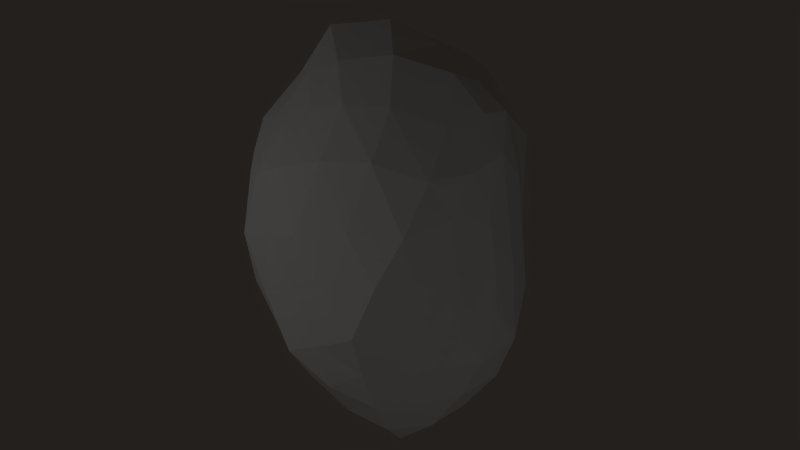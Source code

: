 # Source: scene.blend  (saved by Blender 2.68.0; exported with 4.5.12 LTS)
import bpy
from mathutils import Matrix  # noqa: F401  (used for matrix-valued properties, if any)

bpy.ops.wm.read_factory_settings(use_empty=True)
scene = bpy.context.scene
scene.name = 'Scene'

# ---- collections
col_collection_1 = bpy.data.collections.new('Collection 1'); scene.collection.children.link(col_collection_1)

# ---- materials (node trees are filled in below, after node groups)
mat_material = bpy.data.materials.new('Material')
mat_material.alpha_threshold = 0.0
mat_material.use_transparent_shadow = False
mat_material.roughness = 0.5
mat_material.specular_intensity = 0.1237
mat_material.line_color = (0.0, 0.0, 0.0, 1.0)

# ---- material node trees

# ---- world
world_world = bpy.data.worlds.new('World'); scene.world = world_world
world_world.color = (0.01739, 0.01479, 0.01272)
world_world.use_sun_shadow = False
world_world.sun_shadow_jitter_overblur = 0.0
world_world.cycles.sampling_method = 'MANUAL'
world_world.cycles.sample_map_resolution = 256
world_world.light_settings.ao_factor = 0.1

# ---- cameras
cam_camera = bpy.data.cameras.new('Camera')
cam_camera.clip_end = 100.0
cam_camera.lens = 35.0
cam_camera.sensor_width = 32.0
cam_camera.sensor_height = 18.0
cam_camera.ortho_scale = 7.314
cam_camera.dof.focus_distance = 0.0
cam_camera.dof.aperture_fstop = 128.0

# ---- lights
light_lamp_001 = bpy.data.lights.new('Lamp.001', 'POINT')
light_lamp_001.transmission_factor = 0.0
light_lamp_001.cutoff_distance = 30.0
light_lamp_001.energy = 100.0
light_lamp_001.shadow_buffer_clip_start = 1.001
light_lamp_001.shadow_soft_size = 0.1
light_lamp_001.shadow_maximum_resolution = 0.006
light_lamp_001.use_absolute_resolution = True
light_lamp_001.cycles.use_multiple_importance_sampling = False
light_lamp_002 = bpy.data.lights.new('Lamp.002', 'POINT')
light_lamp_002.transmission_factor = 0.0
light_lamp_002.cutoff_distance = 30.0
light_lamp_002.energy = 70.0
light_lamp_002.shadow_buffer_clip_start = 1.001
light_lamp_002.shadow_soft_size = 0.1
light_lamp_002.shadow_maximum_resolution = 0.006
light_lamp_002.use_absolute_resolution = True
light_lamp_002.cycles.use_multiple_importance_sampling = False
light_lamp = bpy.data.lights.new('Lamp', 'POINT')
light_lamp.transmission_factor = 0.0
light_lamp.cutoff_distance = 30.0
light_lamp.energy = 50.0
light_lamp.shadow_buffer_clip_start = 1.001
light_lamp.shadow_soft_size = 0.1
light_lamp.shadow_maximum_resolution = 0.006
light_lamp.use_absolute_resolution = True
light_lamp.cycles.use_multiple_importance_sampling = False

# ---- meshes
me_icosphere_001 = bpy.data.meshes.new('Icosphere.001')
me_icosphere_001.from_pydata([(3.359e-05, -4.343e-06, -1.413), (0.5955, -0.4178, -0.552), (-0.2756, -0.8481, -0.6551), (-0.8296, 0.003397, -0.6), (-0.2607, 0.803, -0.6192), (0.6107, 0.4637, -0.5902), (0.2678, -0.7785, 0.5569), (-0.7008, -0.5143, 0.608), (-0.8251, 0.5786, 0.7248), (0.2749, 0.9182, 0.596), (0.8459, 0.02735, 0.6085), (-0.01193, 0.01845, 1.298), (-0.1563, -0.46, -1.115), (0.3777, -0.2702, -1.086), (0.134, -0.6225, -0.7196), (0.7237, 0.0252, -0.7552), (0.3945, 0.2896, -1.134), (-0.4481, -0.00235, -1.04), (-0.6747, -0.4822, -0.7613), (-0.1563, 0.4816, -1.158), (-0.6729, 0.4789, -0.7617), (0.2524, 0.7958, -0.7626), (0.7724, -0.2533, -0.03797), (0.8018, 0.2286, -0.1463), (0.01737, -0.965, -0.08253), (0.5246, -0.6534, 0.09276), (-0.9754, -0.3174, -0.04923), (-0.6017, -0.8292, -0.04981), (-0.6019, 0.829, -0.04997), (-0.9762, 0.3171, -0.04885), (0.5202, 0.7157, 0.104), (0.0008721, 1.029, -0.04757), (0.6386, -0.5347, 0.689), (-0.3339, -0.7879, 0.6983), (-0.9087, 0.02539, 0.7196), (-0.2771, 0.815, 0.713), (0.6082, 0.68, 0.8987), (0.2503, -0.3823, 1.119), (0.4556, 0.117, 1.155), (-0.4347, -0.3165, 1.258), (-0.4427, 0.313, 1.261), (0.1101, 0.4479, 1.229), (-0.9615, -0.1585, 0.3567), (-0.07935, -0.2454, -1.298), (0.5217, -0.3705, -0.842), (-0.05686, -0.7606, -0.6745), (0.7299, -0.2429, -0.7167), (0.5006, 0.3817, -0.8318), (-0.222, -0.00174, -1.244), (-0.7638, -0.2182, -0.6674), (-0.07751, 0.2434, -1.295), (-0.4495, 0.6234, -0.7187), (0.4186, 0.5981, -0.7047), (0.7035, -0.3679, -0.2548), (0.8105, 0.1077, 0.2031), (-0.1394, -0.9348, -0.3543), (0.417, -0.7979, 0.2958), (-0.9287, -0.1551, -0.354), (-0.7045, -0.7, 0.3384), (-0.438, 0.8396, -0.3522), (-0.9007, 0.4478, 0.338), (0.6591, 0.6627, -0.341), (0.1615, 0.928, 0.2757), (0.4992, -0.6719, 0.6543), (-0.5195, -0.6759, 0.6721), (-0.8864, 0.2896, 0.7438), (0.01317, 0.8829, 0.6756), (0.7961, 0.3384, 0.8088), (0.3126, -0.6333, 0.8974), (0.2112, 0.05486, 1.234), (-0.5566, -0.4586, 0.9346), (-0.6339, 0.4457, 0.9929), (-0.2238, -0.6566, -0.8835), (0.2035, -0.1477, -1.293), (0.3715, -0.5106, -0.6691), (0.6713, 0.2602, -0.6623), (0.2127, 0.1545, -1.306), (-0.6675, 0.002845, -0.8247), (-0.4823, -0.6753, -0.7107), (-0.2121, 0.6523, -0.8668), (-0.7764, 0.2338, -0.6863), (-0.01765, 0.8134, -0.6896), (0.8042, -0.1085, 0.2104), (0.7573, 0.3943, -0.3882), (0.1626, -0.9071, 0.2379), (0.5731, -0.5184, -0.2182), (-0.8738, -0.4556, 0.3181), (-0.439, -0.8399, -0.3535), (-0.7135, 0.7038, 0.3374), (-0.9345, 0.1581, -0.3532), (0.3749, 0.8301, 0.3857), (-0.1379, 0.9401, -0.3523), (0.729, -0.2787, 0.6492), (-0.05746, -0.8253, 0.6684), (-0.7951, -0.2236, 0.6927), (-0.5554, 0.7332, 0.7256), (0.4437, 0.8198, 0.7501), (0.09599, -0.1745, 1.255), (0.6679, 0.1184, 0.9296), (-0.2174, -0.1579, 1.319), (-0.2192, 0.1538, 1.318), (0.04599, 0.2281, 1.279), (0.01518, -0.5615, -0.9081), (0.1079, -0.3644, -1.109), (0.2592, -0.4558, -0.894), (0.5708, 0.1355, -0.9331), (0.6226, -0.1489, -0.97), (0.423, -0.0002264, -1.191), (-0.5742, -0.244, -0.9432), (-0.3352, -0.2498, -1.168), (-0.4252, -0.4997, -0.9812), (-0.4063, 0.4637, -0.9446), (-0.313, 0.2379, -1.103), (-0.5506, 0.2368, -0.8996), (0.3037, 0.5298, -0.9455), (0.1313, 0.4044, -1.198), (0.05043, 0.6382, -0.965), (0.8125, -0.0337, -0.03), (0.7982, 0.1578, -0.4635), (0.3033, -0.8202, 0.03474), (0.06714, -0.8046, -0.4378), (-0.7885, -0.5733, -0.04952), (-0.8298, -0.406, -0.4091), (-0.7891, 0.573, -0.04941), (-0.8322, 0.4085, -0.4066), (0.2933, 0.8679, 0.06666), (0.1318, 0.9195, -0.4058), (0.6121, -0.6325, 0.4133), (0.6708, -0.4428, -0.02763), (-0.4504, -0.856, 0.3629), (-0.3005, -0.93, -0.04829), (-0.962, 0.1588, 0.3569), (-0.9758, -0.0001687, -0.04904), (-0.9685, -0.2379, 0.1538), (-0.3006, 0.9295, -0.04863), (-0.4505, 0.8637, 0.3597), (0.7228, 0.503, -0.08971), (0.5424, 0.6973, 0.5006), (0.334, -0.1278, 1.157), (0.4734, -0.4961, 0.878), (-0.0604, -0.4092, 1.269), (-0.3688, -0.6025, 0.9762), (-0.4387, -0.001711, 1.26), (-0.6952, 0.1568, 1.012), (-0.1606, 0.4051, 1.29), (-0.0837, 0.6621, 0.9881), (0.3097, 0.2862, 1.201), (0.6053, 0.3402, 1.105), (0.3775, 0.5348, 1.113), (-0.9478, -0.09783, 0.4948), (0.3346, -0.6711, -0.3267), (0.3978, 0.7989, -0.379), (0.7365, -0.3801, 0.3092), (0.815, -0.132, -0.378), (-0.6354, -0.6243, -0.3801), (-0.6357, 0.6242, -0.3801), (-0.1603, -0.9351, 0.3443), (-0.1483, 0.9333, 0.3417), (-0.9652, -0.03957, 0.2553), (-0.907, -0.2566, 0.4294), (0.7546, 0.4247, 0.363), (0.557, -0.1987, 0.9089), (-0.04058, -0.6681, 1.001), (-0.6428, -0.1384, 0.9914), (-0.3604, 0.5723, 1.016), (0.1886, 0.7451, 0.9048)], [], [(0, 73, 43), (1, 44, 46), (0, 43, 48), (0, 48, 50), (0, 50, 76), (150, 85, 25, 119), (2, 45, 55), (3, 49, 57), (151, 125, 30, 61), (152, 92, 32, 127), (1, 53, 85), (2, 55, 87), (3, 57, 89), (4, 59, 91), (5, 61, 83), (6, 63, 68), (7, 64, 70), (8, 65, 71), (153, 117, 22, 53), (10, 67, 98), (12, 102, 72), (12, 103, 102), (13, 44, 104), (15, 105, 75), (15, 106, 105), (13, 73, 107), (17, 108, 77), (17, 109, 108), (12, 72, 110), (19, 111, 79), (19, 112, 111), (17, 77, 113), (16, 114, 47), (16, 115, 114), (19, 79, 116), (22, 117, 82), (15, 75, 118), (24, 119, 84), (154, 87, 27, 121), (26, 121, 86), (155, 123, 28, 59), (28, 123, 88), (20, 80, 124), (30, 125, 90), (21, 81, 126), (25, 127, 56), (156, 93, 33, 129), (27, 129, 58), (157, 135, 35, 66), (29, 131, 60), (158, 133, 42, 149), (159, 94, 34, 149), (160, 137, 36, 67), (28, 88, 135), (161, 98, 38, 138), (30, 90, 137), (37, 138, 97), (162, 68, 37, 140), (39, 140, 99), (163, 70, 39, 142), (40, 142, 100), (164, 71, 40, 144), (41, 144, 101), (38, 146, 69), (38, 147, 146), (165, 66, 35, 145), (43, 103, 12), (43, 73, 103), (73, 13, 103), (46, 106, 15), (46, 44, 106), (44, 13, 106), (48, 109, 17), (48, 43, 109), (43, 12, 109), (50, 112, 19), (50, 48, 112), (48, 17, 112), (76, 115, 16), (76, 50, 115), (50, 19, 115), (120, 150, 119, 24), (14, 74, 150, 120), (74, 1, 85, 150), (55, 120, 24), (55, 45, 120), (45, 14, 120), (57, 122, 26), (57, 49, 122), (49, 18, 122), (52, 151, 61, 5), (21, 126, 151, 52), (126, 31, 125, 151), (128, 152, 127, 25), (22, 82, 152, 128), (82, 10, 92, 152), (85, 128, 25), (85, 53, 128), (53, 22, 128), (87, 130, 27), (87, 55, 130), (55, 24, 130), (89, 132, 29), (89, 57, 132), (57, 26, 132), (91, 134, 31), (91, 59, 134), (59, 28, 134), (83, 136, 23), (83, 61, 136), (61, 30, 136), (68, 139, 37), (68, 63, 139), (63, 32, 139), (70, 141, 39), (70, 64, 141), (64, 33, 141), (71, 143, 40), (71, 65, 143), (65, 34, 143), (46, 153, 53, 1), (15, 118, 153, 46), (118, 23, 117, 153), (98, 147, 38), (98, 67, 147), (67, 36, 147), (72, 45, 2), (72, 102, 45), (102, 14, 45), (102, 104, 14), (102, 103, 104), (103, 13, 104), (104, 74, 14), (104, 44, 74), (44, 1, 74), (75, 47, 5), (75, 105, 47), (105, 16, 47), (105, 107, 16), (105, 106, 107), (106, 13, 107), (107, 76, 16), (107, 73, 76), (73, 0, 76), (77, 49, 3), (77, 108, 49), (108, 18, 49), (108, 110, 18), (108, 109, 110), (109, 12, 110), (110, 78, 18), (110, 72, 78), (72, 2, 78), (79, 51, 4), (79, 111, 51), (111, 20, 51), (111, 113, 20), (111, 112, 113), (112, 17, 113), (113, 80, 20), (113, 77, 80), (77, 3, 80), (47, 52, 5), (47, 114, 52), (114, 21, 52), (114, 116, 21), (114, 115, 116), (115, 19, 116), (116, 81, 21), (116, 79, 81), (79, 4, 81), (82, 54, 10), (82, 117, 54), (117, 23, 54), (118, 83, 23), (118, 75, 83), (75, 5, 83), (84, 56, 6), (84, 119, 56), (119, 25, 56), (122, 154, 121, 26), (18, 78, 154, 122), (78, 2, 87, 154), (86, 58, 7), (86, 121, 58), (121, 27, 58), (51, 155, 59, 4), (20, 124, 155, 51), (124, 29, 123, 155), (88, 60, 8), (88, 123, 60), (123, 29, 60), (124, 89, 29), (124, 80, 89), (80, 3, 89), (90, 62, 9), (90, 125, 62), (125, 31, 62), (126, 91, 31), (126, 81, 91), (81, 4, 91), (56, 63, 6), (56, 127, 63), (127, 32, 63), (130, 156, 129, 27), (24, 84, 156, 130), (84, 6, 93, 156), (58, 64, 7), (58, 129, 64), (129, 33, 64), (62, 157, 66, 9), (31, 134, 157, 62), (134, 28, 135, 157), (60, 65, 8), (60, 131, 65), (131, 34, 65), (131, 158, 149, 34), (29, 132, 158, 131), (132, 26, 133, 158), (133, 159, 149, 42), (26, 86, 159, 133), (86, 7, 94, 159), (54, 160, 67, 10), (23, 136, 160, 54), (136, 30, 137, 160), (135, 95, 35), (135, 88, 95), (88, 8, 95), (139, 161, 138, 37), (32, 92, 161, 139), (92, 10, 98, 161), (137, 96, 36), (137, 90, 96), (90, 9, 96), (97, 69, 11), (97, 138, 69), (138, 38, 69), (141, 162, 140, 39), (33, 93, 162, 141), (93, 6, 68, 162), (99, 97, 11), (99, 140, 97), (140, 37, 97), (143, 163, 142, 40), (34, 94, 163, 143), (94, 7, 70, 163), (100, 99, 11), (100, 142, 99), (142, 39, 99), (145, 164, 144, 41), (35, 95, 164, 145), (95, 8, 71, 164), (101, 100, 11), (101, 144, 100), (144, 40, 100), (69, 101, 11), (69, 146, 101), (146, 41, 101), (146, 148, 41), (146, 147, 148), (147, 36, 148), (148, 165, 145, 41), (36, 96, 165, 148), (96, 9, 66, 165)])
me_icosphere_001.materials.append(mat_material)
me_icosphere_001.use_remesh_preserve_volume = False
me_icosphere_001.use_remesh_preserve_attributes = False
me_icosphere_001.use_mirror_vertex_groups = False
me_icosphere_001.update()

# ---- objects
ob_lamp_001 = bpy.data.objects.new('Lamp.001', light_lamp_001)
ob_icosphere = bpy.data.objects.new('Icosphere', me_icosphere_001)
ob_lamp_002 = bpy.data.objects.new('Lamp.002', light_lamp_002)
ob_pov = bpy.data.objects.new('POV', None)
ob_camera = bpy.data.objects.new('Camera', cam_camera)
ob_lamp = bpy.data.objects.new('Lamp', light_lamp)

# ---- transforms, parenting, visibility, modifiers, constraints
ob_lamp_001.location = (3.731, -10.59, -5.357)
ob_lamp_001.lock_rotations_4d = False
ob_lamp_001.empty_display_type = 'ARROWS'
ob_lamp_001.color = (0.0, 0.0, 0.0, 0.0)
ob_lamp_001.lineart.crease_threshold = 0.0
ob_icosphere.location = (0.0, 0.0, 0.0)
ob_icosphere.scale = (2.004, 2.004, 2.004)
ob_icosphere.lineart.crease_threshold = 0.0
ob_lamp_002.location = (-6.874, -4.484, 0.9781)
ob_lamp_002.lock_rotations_4d = False
ob_lamp_002.empty_display_type = 'ARROWS'
ob_lamp_002.color = (0.0, 0.0, 0.0, 0.0)
ob_lamp_002.lineart.crease_threshold = 0.0
ob_pov.location = (0.0, 0.0, 0.0)
ob_pov.scale = (-1.438, -1.438, -1.438)
ob_pov.empty_display_type = 'CIRCLE'
ob_pov.empty_image_offset = (0.0, 0.0)
ob_pov.lineart.crease_threshold = 0.0
ob_camera.location = (0.0, -11.62, 0.0)
ob_camera.rotation_euler = (1.571, -0.0, 0.0)
ob_camera.lock_rotations_4d = False
ob_camera.empty_display_type = 'ARROWS'
ob_camera.color = (0.0, 0.0, 0.0, 0.0)
ob_camera.display_type = 'WIRE'
ob_camera.lineart.crease_threshold = 0.0
ob_lamp.location = (4.076, 10.03, 5.904)
ob_lamp.lock_rotations_4d = False
ob_lamp.empty_display_type = 'ARROWS'
ob_lamp.color = (0.0, 0.0, 0.0, 0.0)
ob_lamp.lineart.crease_threshold = 0.0

# ---- collection membership
col_collection_1.objects.link(ob_lamp_001)
col_collection_1.objects.link(ob_icosphere)
col_collection_1.objects.link(ob_lamp_002)
col_collection_1.objects.link(ob_pov)
col_collection_1.objects.link(ob_camera)
col_collection_1.objects.link(ob_lamp)

# ---- scene / render settings (as saved in the file)
scene.camera = ob_camera
scene.frame_start = 1; scene.frame_end = 250; scene.frame_set(1)
scene.render.engine = 'BLENDER_EEVEE_NEXT'
scene.render.image_settings.compression = 90
scene.render.resolution_percentage = 50
scene.render.dither_intensity = 0.0
scene.cycles.use_denoising = False
scene.cycles.samples = 10
scene.cycles.sampling_pattern = 'TABULATED_SOBOL'
scene.cycles.light_sampling_threshold = 0.0
scene.cycles.use_adaptive_sampling = False
scene.cycles.use_light_tree = False
scene.cycles.blur_glossy = 0.0
scene.cycles.volume_bounces = 1
scene.cycles.pixel_filter_type = 'GAUSSIAN'
scene.cycles.sample_clamp_indirect = 0.0
scene.view_settings.view_transform = 'Standard'
bpy.context.view_layer.update()
